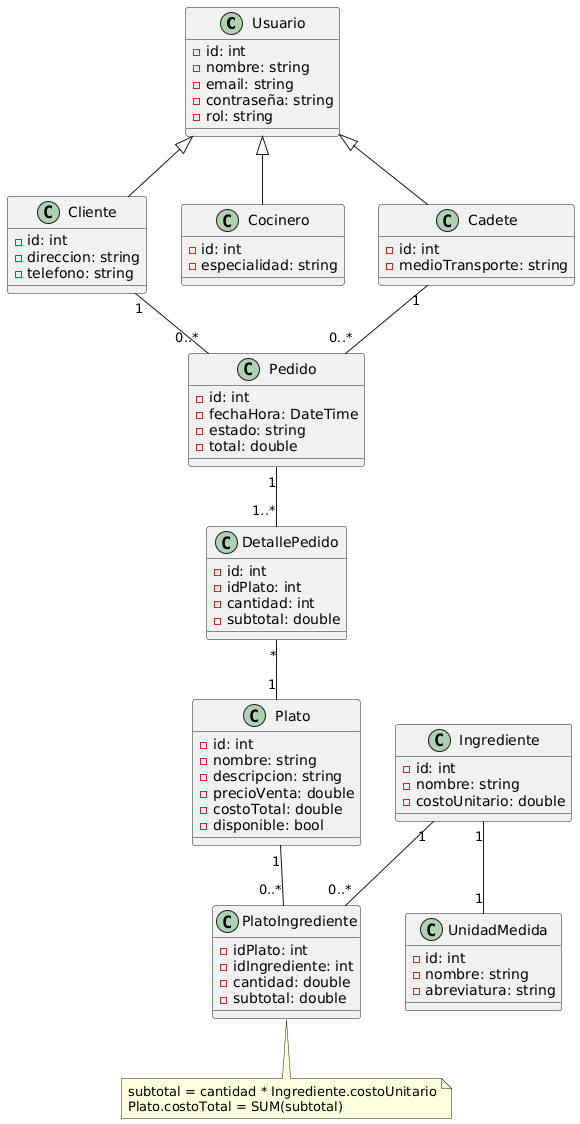

The diagram above was rendered by PlantUML. Its source (embedded in the PNG):
@startuml
' ===============================
' Diagrama de Clases - Sistema de Rotisería (versión completa)
' ===============================

class Usuario {
  - id: int
  - nombre: string
  - email: string
  - contraseña: string
  - rol: string
}

class Cliente {
  - id: int
  - direccion: string
  - telefono: string
}

class Cocinero {
  - id: int
  - especialidad: string
}

class Cadete {
  - id: int
  - medioTransporte: string
}

class UnidadMedida {
  - id: int
  - nombre: string
  - abreviatura: string
}

class Ingrediente {
  - id: int
  - nombre: string
  - costoUnitario: double
}

class Plato {
  - id: int
  - nombre: string
  - descripcion: string
  - precioVenta: double
  - costoTotal: double
  - disponible: bool
}

class PlatoIngrediente {
  - idPlato: int
  - idIngrediente: int
  - cantidad: double
  - subtotal: double
}

class Pedido {
  - id: int
  - fechaHora: DateTime
  - estado: string
  - total: double
}

class DetallePedido {
  - id: int
  - idPlato: int
  - cantidad: int
  - subtotal: double
}

' ===============================
' Relaciones
' ===============================
Usuario <|-- Cliente
Usuario <|-- Cocinero
Usuario <|-- Cadete

Ingrediente "1" -- "1" UnidadMedida
Plato "1" -- "0..*" PlatoIngrediente
Ingrediente "1" -- "0..*" PlatoIngrediente

Cliente "1" -- "0..*" Pedido
Pedido "1" -- "1..*" DetallePedido
DetallePedido "*" -- "1" Plato
Cadete "1" -- "0..*" Pedido

note bottom of PlatoIngrediente
  subtotal = cantidad * Ingrediente.costoUnitario
  Plato.costoTotal = SUM(subtotal)
end note
@enduml